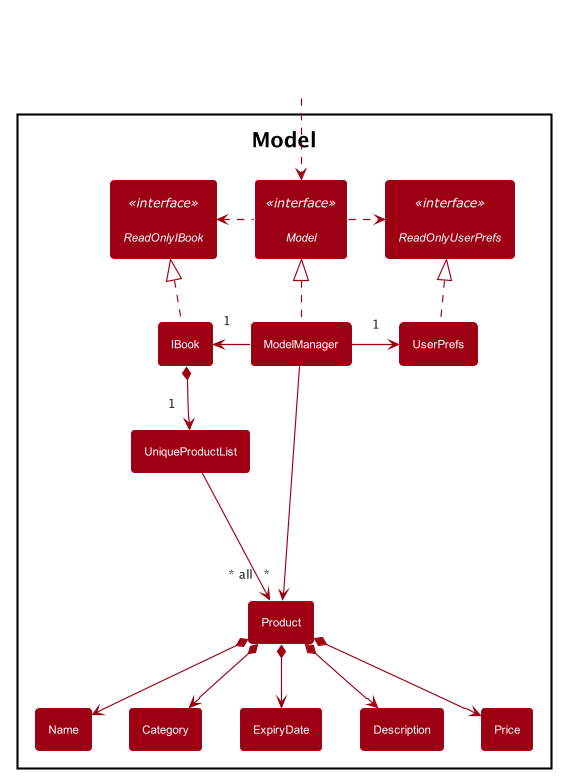

The diagram above was rendered by PlantUML. Its source (embedded in the PNG):
@startuml
!include style.puml

skinparam titleFontColor black
skinparam Class {
    BackgroundColor MODEL_COLOR
    BackgroundColor<<Hidden>> #FFFFFF
}

skinparam arrowColor MODEL_COLOR

Package Model {
interface ReadOnlyIBook <<interface>>
interface Model <<interface>>
interface ReadOnlyUserPrefs <<interface>>

class IBook
class ModelManager
class UserPrefs

class UniqueProductList
class Product
class Name
class Category
class ExpiryDate
class Description
class Price

}

Class HiddenOutside <<Hidden>>
HiddenOutside ..> Model

IBook .up.|> ReadOnlyIBook
ModelManager .up.|> Model
UserPrefs .up.|> ReadOnlyUserPrefs

Model .left.> ReadOnlyIBook
Model .right.> ReadOnlyUserPrefs
ModelManager -left-> "1" IBook
ModelManager -right-> "1" UserPrefs

IBook *--> "1" UniqueProductList
UniqueProductList ---> "~* all" Product

Product *--> Name
Product *--> Category
Product *--> ExpiryDate
Product *--> Description
Product *--> Price

ModelManager -->"~*" Product
@enduml